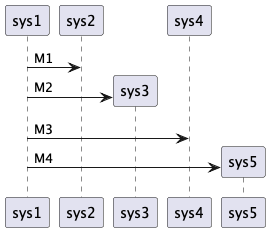

The diagram above was rendered by PlantUML. Its source (embedded in the PNG):
@startuml

sys1 -> sys2: M1

create sys3
sys1 -> sys3: M2

sys1 -> sys4: M3

create sys5
sys1 -> sys5: M4

@enduml